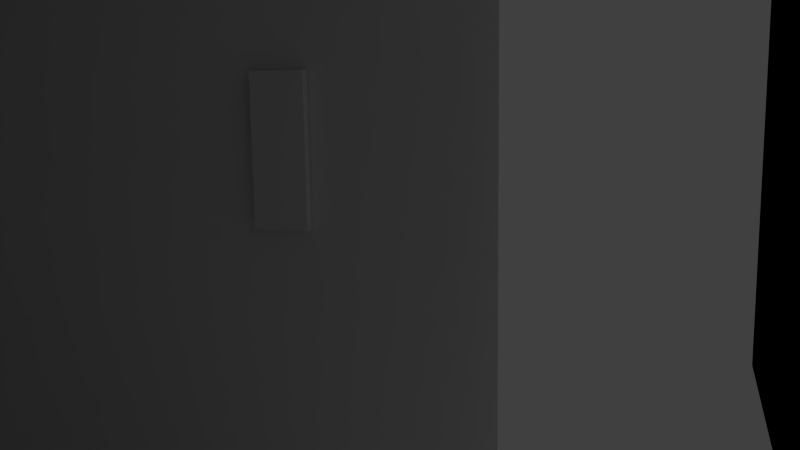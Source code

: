 # Source: aufzug.blend  (saved by Blender 2.68.0; exported with 4.5.12 LTS)
import bpy
from mathutils import Matrix  # noqa: F401  (used for matrix-valued properties, if any)

bpy.ops.wm.read_factory_settings(use_empty=True)
scene = bpy.context.scene
scene.name = 'full copy'

# ---- collections
col_collection_1 = bpy.data.collections.new('Collection 1'); scene.collection.children.link(col_collection_1)

# ---- materials (node trees are filled in below, after node groups)
mat_aufzugbutton = bpy.data.materials.new('Aufzugbutton')
mat_aufzugbutton.alpha_threshold = 0.0
mat_aufzugbutton.use_transparent_shadow = False
mat_aufzugbutton.roughness = 0.5
mat_aufzugbutton.line_color = (0.0, 0.0, 0.0, 1.0)
mat_aufzug_lampe = bpy.data.materials.new('Aufzug_lampe')
mat_aufzug_lampe.alpha_threshold = 0.0
mat_aufzug_lampe.use_transparent_shadow = False
mat_aufzug_lampe.roughness = 0.5
mat_aufzug_lampe.line_color = (0.0, 0.0, 0.0, 1.0)
mat_aufzugt_r = bpy.data.materials.new('Aufzugtür')
mat_aufzugt_r.alpha_threshold = 0.0
mat_aufzugt_r.use_transparent_shadow = False
mat_aufzugt_r.roughness = 0.5
mat_aufzugt_r.line_color = (0.0, 0.0, 0.0, 1.0)
mat_aufzugwand = bpy.data.materials.new('Aufzugwand')
mat_aufzugwand.alpha_threshold = 0.0
mat_aufzugwand.use_transparent_shadow = False
mat_aufzugwand.roughness = 0.5
mat_aufzugwand.line_color = (0.0, 0.0, 0.0, 1.0)

# ---- material node trees

# ---- world
world_world_001 = bpy.data.worlds.new('World.001'); scene.world = world_world_001
world_world_001.color = (0.05088, 0.05088, 0.05088)
world_world_001.use_sun_shadow = False
world_world_001.sun_shadow_jitter_overblur = 0.0
world_world_001.cycles.sampling_method = 'MANUAL'
world_world_001.cycles.sample_map_resolution = 256

# ---- cameras
cam_camera_001 = bpy.data.cameras.new('Camera.001')
cam_camera_001.clip_end = 100.0
cam_camera_001.lens = 35.0
cam_camera_001.sensor_width = 32.0
cam_camera_001.sensor_height = 18.0
cam_camera_001.dof.focus_distance = 0.0
cam_camera_001.dof.aperture_fstop = 128.0

# ---- lights
light_sun = bpy.data.lights.new('Sun', 'SUN')
light_sun.transmission_factor = 0.0
light_sun.angle = 0.1993
light_sun.energy = 1.0
light_sun.shadow_buffer_clip_start = 0.5
light_sun.shadow_soft_size = 0.1
light_sun.shadow_cascade_max_distance = 1000.0
light_sun.cycles.use_multiple_importance_sampling = False

# ---- meshes
me_cube_001 = bpy.data.meshes.new('Cube.001')
me_cube_001.from_pydata([(-1.75, -6.193, -1.557), (-1.75, -4.193, -1.557), (1.75, -4.193, -1.557), (1.75, -6.193, -1.557), (-1.75, -6.193, 1.557), (-1.75, -4.193, 1.557), (1.75, -4.193, 1.557), (1.75, -6.193, 1.557)], [], [(4, 5, 1, 0), (5, 6, 2, 1), (6, 7, 3, 2), (7, 4, 0, 3), (0, 1, 2, 3), (7, 6, 5, 4)])
_uv = me_cube_001.uv_layers.new(name='UVMap')
_uv.uv.foreach_set('vector', [0.2491, 0.7744, 0.006923, 0.7752, 0.005766, 0.4063, 0.2479, 0.4055, 0.8239, 0.07595, 0.175, 0.08071, 0.181, 0.9546, 0.8194, 0.9499, 0.2685, 0.6889, 0.02629, 0.6896, 0.02513, 0.2753, 0.2673, 0.2745, 0.3796, 0.425, 0.3783, 0.001157, 0.7554, 0.0, 0.7567, 0.4239, 0.3783, 0.8489, 0.1362, 0.8496, 0.1349, 0.4258, 0.377, 0.425, 0.007314, 0.403, 0.2495, 0.4023, 0.2473, 0.8359, 0.005115, 0.8366])
me_cube_001.materials.append(mat_aufzugbutton)
me_cube_001.use_remesh_preserve_volume = False
me_cube_001.use_remesh_preserve_attributes = False
me_cube_001.use_mirror_vertex_groups = False
me_cube_001.update()
me_cube_015 = bpy.data.meshes.new('Cube.015')
me_cube_015.from_pydata([(13.28, -13.92, 16.28), (13.28, -13.92, 13.33), (13.28, -15.05, 16.28), (13.28, -15.05, 13.33), (13.28, -13.92, 16.28), (13.28, -13.92, 13.33), (13.28, -15.05, 16.28), (13.28, -15.05, 13.33)], [], [(0, 1, 3, 2), (4, 6, 7, 5)])
me_cube_015.polygons.foreach_set('material_index', [1, 1])
_uv = me_cube_015.uv_layers.new(name='UVMap')
_uv.uv.foreach_set('vector', [0.02563, 0.03652, 0.02686, 0.9622, 0.4946, 0.9647, 0.4934, 0.03652, 0.02563, 0.03652, 0.4934, 0.03652, 0.4946, 0.9647, 0.02686, 0.9622])
me_cube_015.materials.append(mat_aufzug_lampe)
me_cube_015.materials.append(mat_aufzugt_r)
me_cube_015.materials.append(mat_aufzugwand)
me_cube_015.use_remesh_preserve_volume = False
me_cube_015.use_remesh_preserve_attributes = False
me_cube_015.use_mirror_vertex_groups = False
me_cube_015.update()
me_cube_013 = bpy.data.meshes.new('Cube.013')
me_cube_013.from_pydata([(13.28, -15.05, 16.28), (13.28, -15.05, 13.33), (13.28, -16.18, 16.28), (13.28, -16.18, 13.33), (13.28, -15.05, 16.28), (13.28, -15.05, 13.33), (13.28, -16.18, 16.28), (13.28, -16.18, 13.33)], [], [(0, 2, 3, 1), (4, 5, 7, 6)])
me_cube_013.polygons.foreach_set('material_index', [1, 1])
_uv = me_cube_013.uv_layers.new(name='UVMap')
_uv.uv.foreach_set('vector', [0.4919, 0.034, 0.9719, 0.03274, 0.9719, 0.9622, 0.4993, 0.9635, 0.4919, 0.034, 0.4993, 0.9635, 0.9719, 0.9622, 0.9719, 0.03274])
me_cube_013.materials.append(mat_aufzug_lampe)
me_cube_013.materials.append(mat_aufzugt_r)
me_cube_013.materials.append(mat_aufzugwand)
me_cube_013.use_remesh_preserve_volume = False
me_cube_013.use_remesh_preserve_attributes = False
me_cube_013.use_mirror_vertex_groups = False
me_cube_013.update()
me_cube_012 = bpy.data.meshes.new('Cube.012')
me_cube_012.from_pydata([(15.92, -13.93, 13.34), (15.92, -16.19, 13.34), (15.92, -13.93, 16.29), (15.92, -16.19, 16.29)], [], [(2, 0, 1, 3)])
me_cube_012.polygons.foreach_set('material_index', [2])
_uv = me_cube_012.uv_layers.new(name='UVMap')
_uv.uv.foreach_set('vector', [0.6548, 0.9966, 0.6519, 3.837e-07, 0.3481, 0.0, 0.3461, 1.001])
me_cube_012.materials.append(mat_aufzug_lampe)
me_cube_012.materials.append(mat_aufzugt_r)
me_cube_012.materials.append(mat_aufzugwand)
me_cube_012.use_remesh_preserve_volume = False
me_cube_012.use_remesh_preserve_attributes = False
me_cube_012.use_mirror_vertex_groups = False
me_cube_012.update()
me_cube_011 = bpy.data.meshes.new('Cube.011')
me_cube_011.from_pydata([(13.33, -13.93, 13.34), (15.92, -13.93, 13.34), (13.33, -13.93, 16.29), (15.92, -13.93, 16.29)], [], [(2, 0, 1, 3)])
me_cube_011.polygons.foreach_set('material_index', [2])
_uv = me_cube_011.uv_layers.new(name='UVMap')
_uv.uv.foreach_set('vector', [1.0, 0.9921, 1.0, 0.0, 0.6519, 3.837e-07, 0.6548, 0.9966])
me_cube_011.materials.append(mat_aufzug_lampe)
me_cube_011.materials.append(mat_aufzugt_r)
me_cube_011.materials.append(mat_aufzugwand)
me_cube_011.use_remesh_preserve_volume = False
me_cube_011.use_remesh_preserve_attributes = False
me_cube_011.use_mirror_vertex_groups = False
me_cube_011.update()
me_cube_010 = bpy.data.meshes.new('Cube.010')
me_cube_010.from_pydata([(13.33, -16.19, 13.34), (13.33, -13.93, 13.34), (15.92, -13.93, 13.34), (15.92, -16.19, 13.34), (13.33, -15.06, 13.34)], [], [(0, 3, 2, 1, 4)])
me_cube_010.polygons.foreach_set('material_index', [2])
_uv = me_cube_010.uv_layers.new(name='UVMap')
_uv.uv.foreach_set('vector', [0.0, 1.0, 0.38, 1.0, 0.3885, 0.1145, 0.008545, 0.1145, 0.0, 0.75])
me_cube_010.materials.append(mat_aufzug_lampe)
me_cube_010.materials.append(mat_aufzugt_r)
me_cube_010.materials.append(mat_aufzugwand)
me_cube_010.use_remesh_preserve_volume = False
me_cube_010.use_remesh_preserve_attributes = False
me_cube_010.use_mirror_vertex_groups = False
me_cube_010.update()
me_cube_009 = bpy.data.meshes.new('Cube.009')
me_cube_009.from_pydata([(13.33, -16.19, 13.34), (15.92, -16.19, 13.34), (13.33, -16.19, 16.29), (15.92, -16.19, 16.29)], [], [(3, 1, 0, 2)])
me_cube_009.polygons.foreach_set('material_index', [2])
_uv = me_cube_009.uv_layers.new(name='UVMap')
_uv.uv.foreach_set('vector', [0.3461, 1.001, 0.3481, 0.0, 0.009766, -0.01134, 0.007812, 0.9898])
me_cube_009.materials.append(mat_aufzug_lampe)
me_cube_009.materials.append(mat_aufzugt_r)
me_cube_009.materials.append(mat_aufzugwand)
me_cube_009.use_remesh_preserve_volume = False
me_cube_009.use_remesh_preserve_attributes = False
me_cube_009.use_mirror_vertex_groups = False
me_cube_009.update()
me_cube_006 = bpy.data.meshes.new('Cube.006')
me_cube_006.from_pydata([(13.33, -16.19, 16.29), (13.33, -13.93, 16.29), (15.92, -13.93, 16.29), (15.92, -16.19, 16.29), (13.33, -15.06, 16.29)], [], [(3, 0, 4, 1, 2)])
me_cube_006.polygons.foreach_set('material_index', [2])
_uv = me_cube_006.uv_layers.new(name='UVMap')
_uv.uv.foreach_set('vector', [0.5728, 0.0, 0.0, 4.21e-07, 6.315e-07, 0.25, 1.684e-06, 0.5, 0.5728, 0.5])
me_cube_006.materials.append(mat_aufzug_lampe)
me_cube_006.materials.append(mat_aufzugt_r)
me_cube_006.materials.append(mat_aufzugwand)
me_cube_006.use_remesh_preserve_volume = False
me_cube_006.use_remesh_preserve_attributes = False
me_cube_006.use_mirror_vertex_groups = False
me_cube_006.update()
me_cube_018 = bpy.data.meshes.new('Cube.018')
me_cube_018.from_pydata([(14.84, -15.73, 16.29), (14.84, -14.39, 16.29), (15.1, -14.39, 16.29), (15.1, -15.73, 16.29), (14.84, -15.73, 16.25), (14.84, -14.39, 16.25), (15.1, -14.39, 16.29), (15.1, -15.73, 16.29), (13.98, -15.73, 16.29), (13.98, -14.39, 16.29), (14.25, -14.39, 16.29), (14.25, -15.73, 16.29), (13.98, -15.73, 16.25), (13.98, -14.39, 16.25), (14.25, -14.39, 16.25), (14.25, -15.73, 16.25)], [], [(4, 5, 1, 0), (5, 6, 2, 1), (6, 7, 3, 2), (7, 4, 0, 3), (0, 1, 2, 3), (7, 6, 5, 4), (12, 13, 9, 8), (13, 14, 10, 9), (14, 15, 11, 10), (15, 12, 8, 11), (8, 9, 10, 11), (15, 14, 13, 12)])
_uv = me_cube_018.uv_layers.new(name='UVMap')
_uv.uv.foreach_set('vector', [0.0, 0.0, 0.0, 0.0, 0.0, 0.0, 0.0, 0.0, 0.0, 0.0, 0.0, 0.0, 0.0, 0.0, 0.0, 0.0, 0.0, 0.0, 0.0, 0.0, 0.0, 0.0, 0.0, 0.0, 0.0, 0.0, 0.0, 0.0, 0.0, 0.0, 0.0, 0.0, 0.0, 0.0, 0.0, 0.0, 0.0, 0.0, 0.0, 0.0, 0.0, 0.0, 0.0, 0.0, 0.0, 0.0, 0.0, 0.0, 0.0, 0.0, 0.0, 0.0, 0.0, 0.0, 0.0, 0.0, 0.0, 0.0, 0.0, 0.0, 0.0, 0.0, 0.0, 0.0, 0.0, 0.0, 0.0, 0.0, 0.0, 0.0, 0.0, 0.0, 0.0, 0.0, 0.0, 0.0, 0.0, 0.0, 0.0, 0.0, 0.0, 0.0, 0.0, 0.0, 0.0, 0.0, 0.0, 0.0, 0.0, 0.0, 0.0, 0.0, 0.0, 0.0, 0.0, 0.0])
me_cube_018.materials.append(mat_aufzug_lampe)
me_cube_018.materials.append(mat_aufzugt_r)
me_cube_018.materials.append(mat_aufzugwand)
me_cube_018.use_remesh_preserve_volume = False
me_cube_018.use_remesh_preserve_attributes = False
me_cube_018.use_mirror_vertex_groups = False
me_cube_018.update()

# ---- objects
ob_aufzugbutton = bpy.data.objects.new('Aufzugbutton', me_cube_001)
ob_raum_03_aufzugt_rlinks_000 = bpy.data.objects.new('Raum_03_AufzugtürLinks.000', me_cube_015)
ob_sun = bpy.data.objects.new('Sun', light_sun)
ob_camera_001 = bpy.data.objects.new('Camera.001', cam_camera_001)
ob_raum_03_aufzugt_rrechts = bpy.data.objects.new('Raum_03_AufzugtürRechts', me_cube_013)
ob_raum_03_aufzugcase_005 = bpy.data.objects.new('Raum_03_Aufzugcase.005', me_cube_012)
ob_raum_03_aufzugcase_004 = bpy.data.objects.new('Raum_03_Aufzugcase.004', me_cube_011)
ob_raum_03_aufzugcase_003 = bpy.data.objects.new('Raum_03_Aufzugcase.003', me_cube_010)
ob_raum_03_aufzugcase_002 = bpy.data.objects.new('Raum_03_Aufzugcase.002', me_cube_009)
ob_raum_03_aufzugcase = bpy.data.objects.new('Raum_03_Aufzugcase', me_cube_006)
ob_raum_03_aufzuglampe = bpy.data.objects.new('Raum_03_Aufzuglampe', me_cube_018)

# ---- transforms, parenting, visibility, modifiers, constraints
ob_aufzugbutton.location = (2.206, -0.1828, 1.858)
ob_aufzugbutton.scale = (0.04931, 0.01658, 0.1526)
ob_aufzugbutton.lineart.crease_threshold = 0.0
ob_raum_03_aufzugt_rlinks_000.location = (-12.61, 13.51, -12.77)
ob_raum_03_aufzugt_rlinks_000.lineart.crease_threshold = 0.0
ob_sun.location = (-1.971, -4.688, 6.943)
ob_sun.lineart.crease_threshold = 0.0
ob_camera_001.location = (1.067, 2.111, 2.053)
ob_camera_001.rotation_euler = (1.41, 0.0139, -2.832)
ob_camera_001.scale = (1.0, 1.0, 1.0)
ob_camera_001.lineart.crease_threshold = 0.0
ob_raum_03_aufzugt_rrechts.location = (-12.61, 13.51, -12.77)
ob_raum_03_aufzugt_rrechts.lineart.crease_threshold = 0.0
ob_raum_03_aufzugcase_005.location = (-11.78, 15.9, -13.05)
ob_raum_03_aufzugcase_005.lineart.crease_threshold = 0.0
ob_raum_03_aufzugcase_004.location = (-11.78, 15.9, -13.05)
ob_raum_03_aufzugcase_004.lineart.crease_threshold = 0.0
ob_raum_03_aufzugcase_003.location = (-11.78, 15.9, -13.05)
ob_raum_03_aufzugcase_003.lineart.crease_threshold = 0.0
ob_raum_03_aufzugcase_002.location = (-11.78, 15.9, -13.05)
ob_raum_03_aufzugcase_002.lineart.crease_threshold = 0.0
ob_raum_03_aufzugcase.location = (-11.78, 15.9, -13.05)
ob_raum_03_aufzugcase.lineart.crease_threshold = 0.0
ob_raum_03_aufzuglampe.location = (-11.78, 15.9, -13.05)
ob_raum_03_aufzuglampe.lineart.crease_threshold = 0.0

# ---- collection membership
col_collection_1.objects.link(ob_aufzugbutton)
col_collection_1.objects.link(ob_raum_03_aufzugt_rlinks_000)
col_collection_1.objects.link(ob_sun)
col_collection_1.objects.link(ob_camera_001)
col_collection_1.objects.link(ob_raum_03_aufzugt_rrechts)
col_collection_1.objects.link(ob_raum_03_aufzugcase_005)
col_collection_1.objects.link(ob_raum_03_aufzugcase_004)
col_collection_1.objects.link(ob_raum_03_aufzugcase_003)
col_collection_1.objects.link(ob_raum_03_aufzugcase_002)
col_collection_1.objects.link(ob_raum_03_aufzugcase)
col_collection_1.objects.link(ob_raum_03_aufzuglampe)

# ---- scene / render settings (as saved in the file)
scene.camera = ob_camera_001
scene.frame_start = 1; scene.frame_end = 250; scene.frame_set(1)
scene.render.engine = 'BLENDER_EEVEE_NEXT'
scene.render.image_settings.color_mode = 'RGB'
scene.render.image_settings.compression = 90
scene.render.resolution_percentage = 50
scene.render.dither_intensity = 0.0
scene.cycles.use_denoising = False
scene.cycles.samples = 10
scene.cycles.sampling_pattern = 'TABULATED_SOBOL'
scene.cycles.light_sampling_threshold = 0.0
scene.cycles.use_adaptive_sampling = False
scene.cycles.use_light_tree = False
scene.cycles.blur_glossy = 0.0
scene.cycles.volume_bounces = 1
scene.cycles.pixel_filter_type = 'GAUSSIAN'
scene.cycles.sample_clamp_indirect = 0.0
scene.view_settings.view_transform = 'Standard'
bpy.context.view_layer.update()
